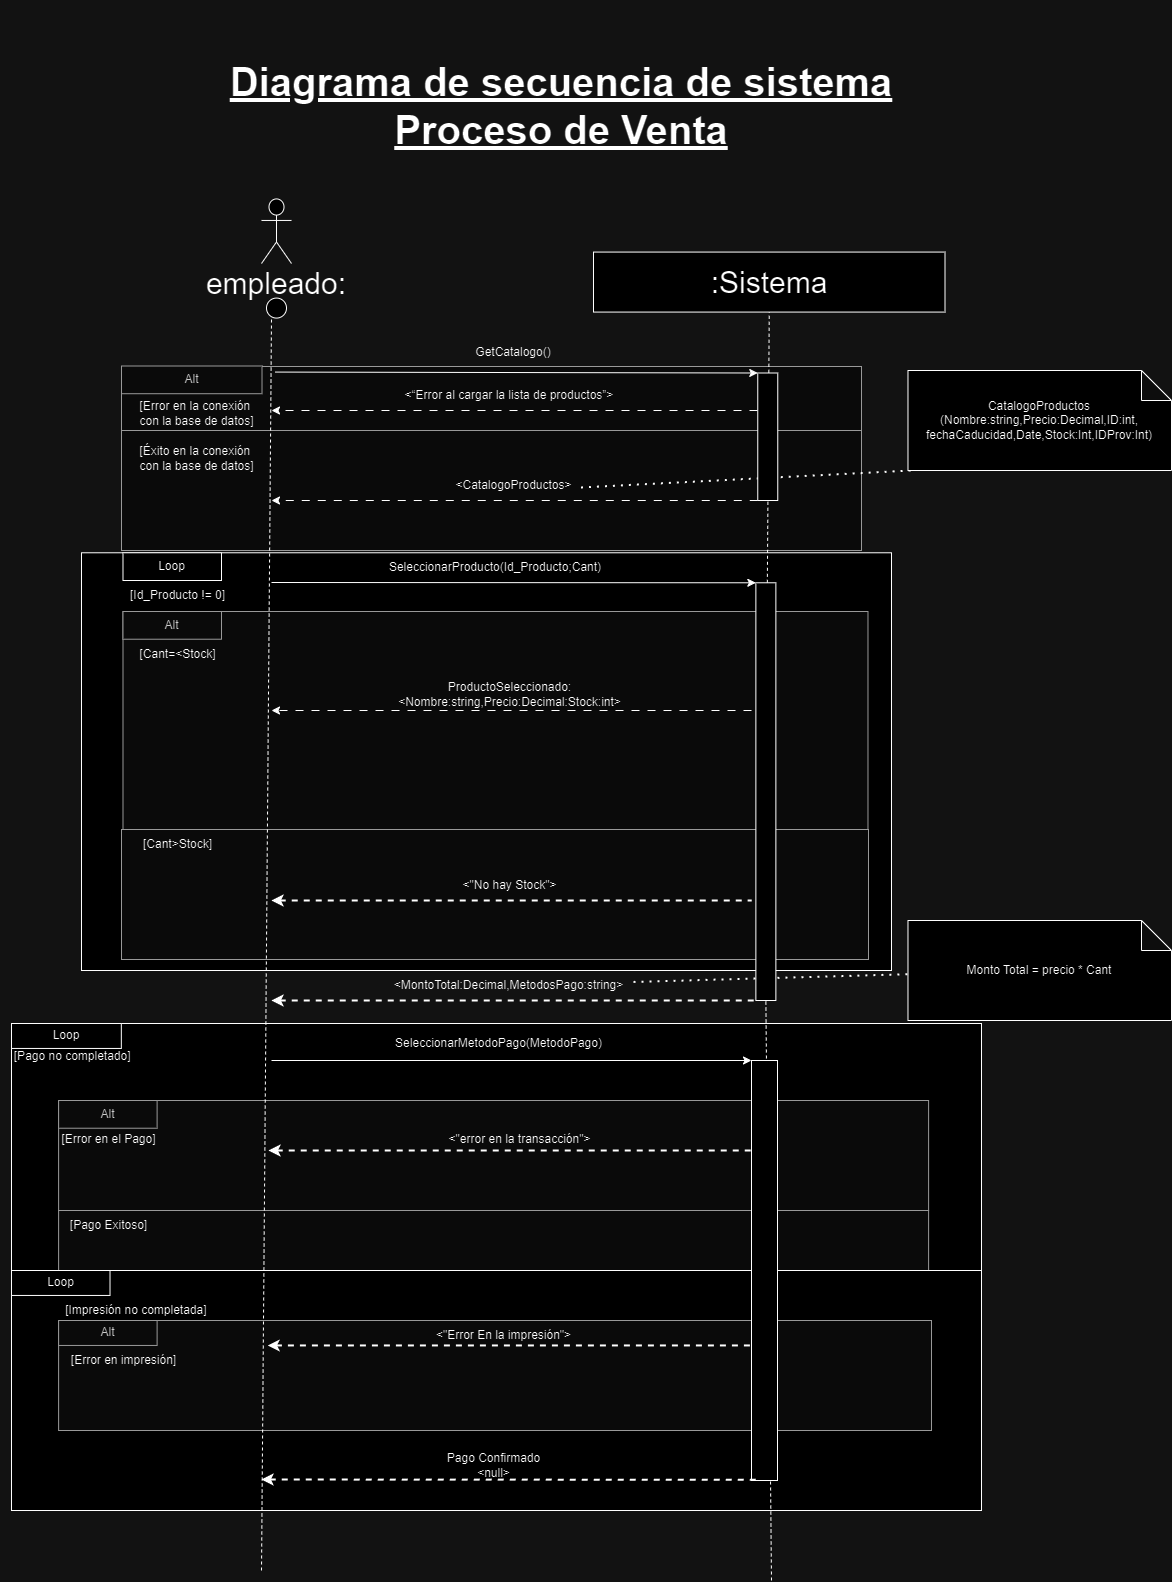

The diagram above was exported from draw.io. Its source (the exported page's mxGraphModel, read from the mxfile embedded in the PNG):
<mxGraphModel dx="4992" dy="-123" grid="1" gridSize="10" guides="1" tooltips="1" connect="1" arrows="1" fold="1" page="1" pageScale="1" pageWidth="827" pageHeight="1169" math="0" shadow="0">
  <root>
    <mxCell id="0" />
    <mxCell id="1" parent="0" />
    <mxCell id="13MX7iWmSRfz8cy5cg6i-1052" value="" style="endArrow=none;dashed=1;html=1;dashPattern=1 3;strokeWidth=2;rounded=0;" edge="1" parent="1" source="13MX7iWmSRfz8cy5cg6i-1090" target="13MX7iWmSRfz8cy5cg6i-1093">
      <mxGeometry width="50" height="50" relative="1" as="geometry">
        <mxPoint x="670" y="4020" as="sourcePoint" />
        <mxPoint x="700" y="4000" as="targetPoint" />
      </mxGeometry>
    </mxCell>
    <mxCell id="13MX7iWmSRfz8cy5cg6i-1053" value="" style="rounded=0;whiteSpace=wrap;html=1;fillColor=#f5f5f5;fontColor=#333333;strokeColor=#666666;" vertex="1" parent="1">
      <mxGeometry x="-60" y="3386" width="740" height="183" as="geometry" />
    </mxCell>
    <mxCell id="13MX7iWmSRfz8cy5cg6i-1054" value="" style="rounded=0;whiteSpace=wrap;html=1;fillColor=#f5f5f5;fontColor=#333333;strokeColor=#666666;" vertex="1" parent="1">
      <mxGeometry x="-60" y="3450" width="740" height="120" as="geometry" />
    </mxCell>
    <mxCell id="13MX7iWmSRfz8cy5cg6i-1055" value="" style="group" connectable="0" vertex="1" parent="1">
      <mxGeometry x="-170" y="4043" width="970" height="396.22" as="geometry" />
    </mxCell>
    <mxCell id="13MX7iWmSRfz8cy5cg6i-1056" value="" style="group" connectable="0" vertex="1" parent="13MX7iWmSRfz8cy5cg6i-1055">
      <mxGeometry x="-11.149425287356319" width="981.1494252873562" height="396.22" as="geometry" />
    </mxCell>
    <mxCell id="13MX7iWmSRfz8cy5cg6i-1057" value="" style="whiteSpace=wrap;html=1;" vertex="1" parent="13MX7iWmSRfz8cy5cg6i-1056">
      <mxGeometry x="11.149425287356319" width="969.9999999999998" height="297" as="geometry" />
    </mxCell>
    <mxCell id="13MX7iWmSRfz8cy5cg6i-1058" value="Loop" style="rounded=0;whiteSpace=wrap;html=1;" vertex="1" parent="13MX7iWmSRfz8cy5cg6i-1056">
      <mxGeometry x="11.149425287356319" width="109.83298850574711" height="24.948" as="geometry" />
    </mxCell>
    <mxCell id="13MX7iWmSRfz8cy5cg6i-1059" value="&amp;nbsp;[Pago no completado]" style="text;html=1;align=center;verticalAlign=middle;resizable=0;points=[];autosize=1;strokeColor=none;fillColor=none;" vertex="1" parent="13MX7iWmSRfz8cy5cg6i-1056">
      <mxGeometry y="18.00000000000023" width="140" height="30" as="geometry" />
    </mxCell>
    <mxCell id="13MX7iWmSRfz8cy5cg6i-1060" value="" style="endArrow=none;dashed=1;html=1;strokeWidth=2;rounded=0;entryX=0;entryY=1;entryDx=0;entryDy=0;startArrow=classic;startFill=1;" edge="1" parent="13MX7iWmSRfz8cy5cg6i-1056">
      <mxGeometry width="50" height="50" relative="1" as="geometry">
        <mxPoint x="237.37126436781605" y="137" as="sourcePoint" />
        <mxPoint x="777.0034482758618" y="137" as="targetPoint" />
      </mxGeometry>
    </mxCell>
    <mxCell id="13MX7iWmSRfz8cy5cg6i-1061" value="" style="rounded=0;whiteSpace=wrap;html=1;" vertex="1" parent="13MX7iWmSRfz8cy5cg6i-1056">
      <mxGeometry x="11.149425287356351" y="307" width="133.79310344827584" height="60" as="geometry" />
    </mxCell>
    <mxCell id="13MX7iWmSRfz8cy5cg6i-1062" value="" style="endArrow=none;dashed=1;html=1;dashPattern=1 3;strokeWidth=2;rounded=0;exitX=0.982;exitY=0.566;exitDx=0;exitDy=0;exitPerimeter=0;entryX=0.033;entryY=0.997;entryDx=0;entryDy=0;entryPerimeter=0;" edge="1" parent="1" source="13MX7iWmSRfz8cy5cg6i-1073" target="13MX7iWmSRfz8cy5cg6i-1083">
      <mxGeometry width="50" height="50" relative="1" as="geometry">
        <mxPoint x="670" y="3500" as="sourcePoint" />
        <mxPoint x="720" y="3450" as="targetPoint" />
      </mxGeometry>
    </mxCell>
    <mxCell id="13MX7iWmSRfz8cy5cg6i-1063" value="" style="rounded=0;whiteSpace=wrap;html=1;" vertex="1" parent="1">
      <mxGeometry x="-100" y="3572.28" width="810" height="417.72" as="geometry" />
    </mxCell>
    <mxCell id="13MX7iWmSRfz8cy5cg6i-1064" value="" style="shape=umlActor;verticalLabelPosition=bottom;verticalAlign=top;html=1;outlineConnect=0;fontSize=30;" vertex="1" parent="1">
      <mxGeometry x="80" y="3218.43" width="30" height="64.57" as="geometry" />
    </mxCell>
    <mxCell id="13MX7iWmSRfz8cy5cg6i-1065" value=":Sistema" style="rounded=0;whiteSpace=wrap;html=1;fontSize=30;" vertex="1" parent="1">
      <mxGeometry x="412" y="3271.57" width="351.5" height="60" as="geometry" />
    </mxCell>
    <mxCell id="13MX7iWmSRfz8cy5cg6i-1066" value="" style="ellipse;whiteSpace=wrap;html=1;fontSize=30;" vertex="1" parent="1">
      <mxGeometry x="85" y="3317.57" width="20" height="20" as="geometry" />
    </mxCell>
    <mxCell id="13MX7iWmSRfz8cy5cg6i-1067" value="" style="endArrow=none;html=1;rounded=0;dashed=1;entryX=0.5;entryY=1;entryDx=0;entryDy=0;fontSize=30;" edge="1" parent="1" source="13MX7iWmSRfz8cy5cg6i-1085" target="13MX7iWmSRfz8cy5cg6i-1065">
      <mxGeometry width="50" height="50" relative="1" as="geometry">
        <mxPoint x="587.5" y="3831.57" as="sourcePoint" />
        <mxPoint x="412" y="3381.57" as="targetPoint" />
      </mxGeometry>
    </mxCell>
    <mxCell id="13MX7iWmSRfz8cy5cg6i-1068" value="" style="endArrow=classic;html=1;rounded=0;fontSize=30;entryX=0;entryY=0;entryDx=0;entryDy=0;" edge="1" parent="1" target="13MX7iWmSRfz8cy5cg6i-1071">
      <mxGeometry width="50" height="50" relative="1" as="geometry">
        <mxPoint x="93.5" y="3391.57" as="sourcePoint" />
        <mxPoint x="520" y="3392" as="targetPoint" />
      </mxGeometry>
    </mxCell>
    <mxCell id="13MX7iWmSRfz8cy5cg6i-1069" value="empleado:" style="text;strokeColor=none;align=center;fillColor=none;html=1;verticalAlign=middle;whiteSpace=wrap;rounded=0;fontSize=30;" vertex="1" parent="1">
      <mxGeometry x="-40" y="3283" width="270" height="40" as="geometry" />
    </mxCell>
    <mxCell id="13MX7iWmSRfz8cy5cg6i-1070" value="GetCatalogo()" style="text;strokeColor=none;align=center;fillColor=none;html=1;verticalAlign=middle;whiteSpace=wrap;rounded=0;" vertex="1" parent="1">
      <mxGeometry x="252" y="3357" width="160" height="30" as="geometry" />
    </mxCell>
    <mxCell id="13MX7iWmSRfz8cy5cg6i-1071" value="" style="rounded=0;whiteSpace=wrap;html=1;" vertex="1" parent="1">
      <mxGeometry x="576.26" y="3392.5" width="20" height="127.5" as="geometry" />
    </mxCell>
    <mxCell id="13MX7iWmSRfz8cy5cg6i-1072" value="" style="endArrow=classic;html=1;rounded=0;dashed=1;dashPattern=8 8;exitX=0;exitY=1;exitDx=0;exitDy=0;" edge="1" parent="1" source="13MX7iWmSRfz8cy5cg6i-1071">
      <mxGeometry width="50" height="50" relative="1" as="geometry">
        <mxPoint x="562.4100000000001" y="3517.5" as="sourcePoint" />
        <mxPoint x="90" y="3520" as="targetPoint" />
      </mxGeometry>
    </mxCell>
    <mxCell id="13MX7iWmSRfz8cy5cg6i-1073" value="&amp;lt;CatalogoProductos&amp;gt;" style="text;html=1;align=center;verticalAlign=middle;resizable=0;points=[];autosize=1;strokeColor=none;fillColor=none;" vertex="1" parent="1">
      <mxGeometry x="262" y="3490" width="140" height="30" as="geometry" />
    </mxCell>
    <mxCell id="13MX7iWmSRfz8cy5cg6i-1074" value="" style="endArrow=classic;html=1;rounded=0;fontSize=30;entryX=0;entryY=0;entryDx=0;entryDy=0;" edge="1" parent="1" target="13MX7iWmSRfz8cy5cg6i-1085">
      <mxGeometry width="50" height="50" relative="1" as="geometry">
        <mxPoint x="90" y="3602" as="sourcePoint" />
        <mxPoint x="590" y="3600" as="targetPoint" />
      </mxGeometry>
    </mxCell>
    <mxCell id="13MX7iWmSRfz8cy5cg6i-1075" value="SeleccionarProducto(Id_Producto;Cant)" style="text;strokeColor=none;align=center;fillColor=none;html=1;verticalAlign=middle;whiteSpace=wrap;rounded=0;" vertex="1" parent="1">
      <mxGeometry x="234.41" y="3572.28" width="160" height="30" as="geometry" />
    </mxCell>
    <mxCell id="13MX7iWmSRfz8cy5cg6i-1076" value="Loop" style="rounded=0;whiteSpace=wrap;html=1;" vertex="1" parent="1">
      <mxGeometry x="-58.51" y="3572.28" width="98.51" height="27.72" as="geometry" />
    </mxCell>
    <mxCell id="13MX7iWmSRfz8cy5cg6i-1077" value="[Id_Producto != 0]" style="text;html=1;align=center;verticalAlign=middle;resizable=0;points=[];autosize=1;strokeColor=none;fillColor=none;" vertex="1" parent="1">
      <mxGeometry x="-63.510000000000005" y="3600" width="120" height="30" as="geometry" />
    </mxCell>
    <mxCell id="13MX7iWmSRfz8cy5cg6i-1078" value="" style="rounded=0;whiteSpace=wrap;html=1;strokeColor=#666666;align=center;verticalAlign=middle;fontFamily=Helvetica;fontSize=12;fontColor=#333333;fillColor=#f5f5f5;" vertex="1" parent="1">
      <mxGeometry x="-58.510000000000005" y="3631" width="745" height="218" as="geometry" />
    </mxCell>
    <mxCell id="13MX7iWmSRfz8cy5cg6i-1079" value="Alt" style="rounded=0;whiteSpace=wrap;html=1;fillColor=#f5f5f5;fontColor=#333333;strokeColor=#666666;" vertex="1" parent="1">
      <mxGeometry x="-58.51" y="3631" width="98.51" height="27.72" as="geometry" />
    </mxCell>
    <mxCell id="13MX7iWmSRfz8cy5cg6i-1080" value="[Cant=&amp;lt;Stock]" style="text;html=1;align=center;verticalAlign=middle;resizable=0;points=[];autosize=1;strokeColor=none;fillColor=none;" vertex="1" parent="1">
      <mxGeometry x="-53.51" y="3658.72" width="100" height="30" as="geometry" />
    </mxCell>
    <mxCell id="13MX7iWmSRfz8cy5cg6i-1081" value="" style="rounded=0;whiteSpace=wrap;html=1;fillColor=#f5f5f5;fontColor=#333333;strokeColor=#666666;" vertex="1" parent="1">
      <mxGeometry x="-60" y="3849" width="747" height="130" as="geometry" />
    </mxCell>
    <mxCell id="13MX7iWmSRfz8cy5cg6i-1082" value="" style="endArrow=classic;html=1;rounded=0;dashed=1;dashPattern=8 8;" edge="1" parent="1">
      <mxGeometry width="50" height="50" relative="1" as="geometry">
        <mxPoint x="570" y="3730" as="sourcePoint" />
        <mxPoint x="90" y="3730" as="targetPoint" />
      </mxGeometry>
    </mxCell>
    <mxCell id="13MX7iWmSRfz8cy5cg6i-1083" value="CatalogoProductos&lt;div&gt;(Nombre:string,Precio:Decimal,ID:int,&lt;/div&gt;&lt;div&gt;fechaCaducidad,Date,Stock:Int,IDProv:Int)&lt;/div&gt;" style="shape=note;whiteSpace=wrap;html=1;backgroundOutline=1;darkOpacity=0.05;" vertex="1" parent="1">
      <mxGeometry x="726.49" y="3390" width="263.51" height="100" as="geometry" />
    </mxCell>
    <mxCell id="13MX7iWmSRfz8cy5cg6i-1084" value="ProductoSeleccionado:&lt;div&gt;&amp;lt;Nombre:string,Precio:Decimal:Stock:int&amp;gt;&lt;/div&gt;" style="text;html=1;align=center;verticalAlign=middle;resizable=0;points=[];autosize=1;strokeColor=none;fillColor=none;" vertex="1" parent="1">
      <mxGeometry x="203.48000000000002" y="3693.78" width="250" height="40" as="geometry" />
    </mxCell>
    <mxCell id="13MX7iWmSRfz8cy5cg6i-1085" value="" style="rounded=0;whiteSpace=wrap;html=1;" vertex="1" parent="1">
      <mxGeometry x="574.37" y="3602.28" width="20" height="417.72" as="geometry" />
    </mxCell>
    <mxCell id="13MX7iWmSRfz8cy5cg6i-1086" value="[Cant&amp;gt;Stock]" style="text;html=1;align=center;verticalAlign=middle;resizable=0;points=[];autosize=1;strokeColor=none;fillColor=none;" vertex="1" parent="1">
      <mxGeometry x="-48.51" y="3849" width="90" height="30" as="geometry" />
    </mxCell>
    <mxCell id="13MX7iWmSRfz8cy5cg6i-1087" value="" style="endArrow=none;dashed=1;html=1;strokeWidth=2;rounded=0;startArrow=classic;startFill=1;" edge="1" parent="1">
      <mxGeometry width="50" height="50" relative="1" as="geometry">
        <mxPoint x="90" y="3920" as="sourcePoint" />
        <mxPoint x="570" y="3920" as="targetPoint" />
      </mxGeometry>
    </mxCell>
    <mxCell id="13MX7iWmSRfz8cy5cg6i-1088" value="&amp;lt;&quot;No hay Stock&quot;&amp;gt;" style="text;html=1;align=center;verticalAlign=middle;resizable=0;points=[];autosize=1;strokeColor=none;fillColor=none;" vertex="1" parent="1">
      <mxGeometry x="268.48" y="3890" width="120" height="30" as="geometry" />
    </mxCell>
    <mxCell id="13MX7iWmSRfz8cy5cg6i-1089" value="" style="endArrow=none;dashed=1;html=1;strokeWidth=2;rounded=0;entryX=0;entryY=1;entryDx=0;entryDy=0;startArrow=classic;startFill=1;" edge="1" parent="1" target="13MX7iWmSRfz8cy5cg6i-1085">
      <mxGeometry width="50" height="50" relative="1" as="geometry">
        <mxPoint x="90" y="4020" as="sourcePoint" />
        <mxPoint x="410" y="3920" as="targetPoint" />
      </mxGeometry>
    </mxCell>
    <mxCell id="13MX7iWmSRfz8cy5cg6i-1090" value="&amp;lt;MontoTotal:Decimal,MetodosPago:string&amp;gt;" style="text;html=1;align=center;verticalAlign=middle;resizable=0;points=[];autosize=1;strokeColor=none;fillColor=none;" vertex="1" parent="1">
      <mxGeometry x="202" y="3990" width="250" height="30" as="geometry" />
    </mxCell>
    <mxCell id="13MX7iWmSRfz8cy5cg6i-1091" value="" style="edgeStyle=none;orthogonalLoop=1;jettySize=auto;html=1;rounded=0;entryX=0;entryY=0;entryDx=0;entryDy=0;" edge="1" parent="1" target="13MX7iWmSRfz8cy5cg6i-1107">
      <mxGeometry width="100" relative="1" as="geometry">
        <mxPoint x="90" y="4080" as="sourcePoint" />
        <mxPoint x="580" y="4080" as="targetPoint" />
        <Array as="points" />
      </mxGeometry>
    </mxCell>
    <mxCell id="13MX7iWmSRfz8cy5cg6i-1092" value="SeleccionarMetodoPago(MetodoPago)" style="text;html=1;align=center;verticalAlign=middle;resizable=0;points=[];autosize=1;strokeColor=none;fillColor=none;" vertex="1" parent="1">
      <mxGeometry x="202" y="4048" width="230" height="30" as="geometry" />
    </mxCell>
    <mxCell id="13MX7iWmSRfz8cy5cg6i-1093" value="Monto Total = precio * Cant" style="shape=note;whiteSpace=wrap;html=1;backgroundOutline=1;darkOpacity=0.05;" vertex="1" parent="1">
      <mxGeometry x="726.49" y="3940" width="263.51" height="100" as="geometry" />
    </mxCell>
    <mxCell id="13MX7iWmSRfz8cy5cg6i-1094" value="" style="rounded=0;whiteSpace=wrap;html=1;fillColor=#f5f5f5;fontColor=#333333;strokeColor=#666666;" vertex="1" parent="1">
      <mxGeometry x="-122.9" y="4120" width="870" height="110" as="geometry" />
    </mxCell>
    <mxCell id="13MX7iWmSRfz8cy5cg6i-1095" value="" style="rounded=0;whiteSpace=wrap;html=1;fillColor=#f5f5f5;fontColor=#333333;strokeColor=#666666;" vertex="1" parent="1">
      <mxGeometry x="-122.9" y="4230" width="870" height="290" as="geometry" />
    </mxCell>
    <mxCell id="13MX7iWmSRfz8cy5cg6i-1096" value="Alt" style="rounded=0;whiteSpace=wrap;html=1;fillColor=#f5f5f5;fontColor=#333333;strokeColor=#666666;" vertex="1" parent="1">
      <mxGeometry x="-122.9" y="4120" width="98.51" height="27.72" as="geometry" />
    </mxCell>
    <mxCell id="13MX7iWmSRfz8cy5cg6i-1097" value="" style="endArrow=none;dashed=1;html=1;strokeWidth=2;rounded=0;entryX=0;entryY=1;entryDx=0;entryDy=0;startArrow=classic;startFill=1;" edge="1" parent="1">
      <mxGeometry width="50" height="50" relative="1" as="geometry">
        <mxPoint x="87" y="4170" as="sourcePoint" />
        <mxPoint x="570.83" y="4170" as="targetPoint" />
      </mxGeometry>
    </mxCell>
    <mxCell id="13MX7iWmSRfz8cy5cg6i-1098" value="[Error en el Pago]" style="text;html=1;align=center;verticalAlign=middle;resizable=0;points=[];autosize=1;strokeColor=none;fillColor=none;" vertex="1" parent="1">
      <mxGeometry x="-132.51" y="4143.72" width="120" height="30" as="geometry" />
    </mxCell>
    <mxCell id="13MX7iWmSRfz8cy5cg6i-1099" value="[Pago Exitoso]" style="text;html=1;align=center;verticalAlign=middle;resizable=0;points=[];autosize=1;strokeColor=none;fillColor=none;" vertex="1" parent="1">
      <mxGeometry x="-122.50999999999999" y="4230" width="100" height="30" as="geometry" />
    </mxCell>
    <mxCell id="13MX7iWmSRfz8cy5cg6i-1100" value="&amp;lt;&quot;error en la transacción&quot;&amp;gt;" style="text;html=1;align=center;verticalAlign=middle;resizable=0;points=[];autosize=1;strokeColor=none;fillColor=none;" vertex="1" parent="1">
      <mxGeometry x="253.48000000000002" y="4143.72" width="170" height="30" as="geometry" />
    </mxCell>
    <mxCell id="13MX7iWmSRfz8cy5cg6i-1101" value="" style="rounded=0;whiteSpace=wrap;html=1;" vertex="1" parent="1">
      <mxGeometry x="-170" y="4290" width="970" height="240" as="geometry" />
    </mxCell>
    <mxCell id="13MX7iWmSRfz8cy5cg6i-1102" value="Loop" style="rounded=0;whiteSpace=wrap;html=1;" vertex="1" parent="1">
      <mxGeometry x="-170" y="4290" width="98.51" height="24.948" as="geometry" />
    </mxCell>
    <mxCell id="13MX7iWmSRfz8cy5cg6i-1103" value="[Impresión no completada]&amp;nbsp;" style="text;html=1;align=center;verticalAlign=middle;resizable=0;points=[];autosize=1;strokeColor=none;fillColor=none;" vertex="1" parent="1">
      <mxGeometry x="-128.51" y="4314.95" width="170" height="30" as="geometry" />
    </mxCell>
    <mxCell id="13MX7iWmSRfz8cy5cg6i-1104" value="" style="rounded=0;whiteSpace=wrap;html=1;fillColor=#f5f5f5;fontColor=#333333;strokeColor=#666666;" vertex="1" parent="1">
      <mxGeometry x="-122.9" y="4340" width="872.9" height="110" as="geometry" />
    </mxCell>
    <mxCell id="13MX7iWmSRfz8cy5cg6i-1105" value="" style="endArrow=none;html=1;rounded=0;dashed=1;entryX=0.5;entryY=1;entryDx=0;entryDy=0;fontSize=30;" edge="1" parent="1" target="13MX7iWmSRfz8cy5cg6i-1085">
      <mxGeometry width="50" height="50" relative="1" as="geometry">
        <mxPoint x="590" y="4600" as="sourcePoint" />
        <mxPoint x="582.94" y="3550.43" as="targetPoint" />
      </mxGeometry>
    </mxCell>
    <mxCell id="13MX7iWmSRfz8cy5cg6i-1106" value="" style="endArrow=none;html=1;rounded=0;dashed=1;entryX=0.5;entryY=1;entryDx=0;entryDy=0;fontSize=30;" edge="1" parent="1">
      <mxGeometry width="50" height="50" relative="1" as="geometry">
        <mxPoint x="80" y="4590" as="sourcePoint" />
        <mxPoint x="90" y="3337.57" as="targetPoint" />
      </mxGeometry>
    </mxCell>
    <mxCell id="13MX7iWmSRfz8cy5cg6i-1107" value="" style="rounded=0;whiteSpace=wrap;html=1;" vertex="1" parent="1">
      <mxGeometry x="570" y="4080" width="26" height="420" as="geometry" />
    </mxCell>
    <mxCell id="13MX7iWmSRfz8cy5cg6i-1108" value="[Error en impresión]" style="text;html=1;align=center;verticalAlign=middle;resizable=0;points=[];autosize=1;strokeColor=none;fillColor=none;" vertex="1" parent="1">
      <mxGeometry x="-122.50999999999999" y="4364.95" width="130" height="30" as="geometry" />
    </mxCell>
    <mxCell id="13MX7iWmSRfz8cy5cg6i-1109" value="Alt" style="rounded=0;whiteSpace=wrap;html=1;fillColor=#f5f5f5;fontColor=#333333;strokeColor=#666666;" vertex="1" parent="1">
      <mxGeometry x="-122.9" y="4340" width="98.51" height="24.948" as="geometry" />
    </mxCell>
    <mxCell id="13MX7iWmSRfz8cy5cg6i-1110" value="" style="endArrow=none;dashed=1;html=1;strokeWidth=2;rounded=0;entryX=0;entryY=1;entryDx=0;entryDy=0;startArrow=classic;startFill=1;" edge="1" parent="1">
      <mxGeometry width="50" height="50" relative="1" as="geometry">
        <mxPoint x="86.17" y="4364.95" as="sourcePoint" />
        <mxPoint x="570" y="4364.95" as="targetPoint" />
      </mxGeometry>
    </mxCell>
    <mxCell id="13MX7iWmSRfz8cy5cg6i-1111" value="&amp;lt;&quot;Error En la impresión&quot;&amp;gt;" style="text;html=1;align=center;verticalAlign=middle;resizable=0;points=[];autosize=1;strokeColor=none;fillColor=none;" vertex="1" parent="1">
      <mxGeometry x="242" y="4340" width="160" height="30" as="geometry" />
    </mxCell>
    <mxCell id="13MX7iWmSRfz8cy5cg6i-1112" value="" style="endArrow=none;dashed=1;html=1;strokeWidth=2;rounded=0;entryX=0;entryY=1;entryDx=0;entryDy=0;startArrow=classic;startFill=1;" edge="1" parent="1">
      <mxGeometry width="50" height="50" relative="1" as="geometry">
        <mxPoint x="80" y="4499" as="sourcePoint" />
        <mxPoint x="574.37" y="4499.31" as="targetPoint" />
      </mxGeometry>
    </mxCell>
    <mxCell id="13MX7iWmSRfz8cy5cg6i-1113" value="&lt;div&gt;Pago Confirmado&lt;/div&gt;&lt;div&gt;&amp;lt;null&amp;gt;&lt;/div&gt;" style="text;html=1;align=center;verticalAlign=middle;resizable=0;points=[];autosize=1;strokeColor=none;fillColor=none;" vertex="1" parent="1">
      <mxGeometry x="252.10000000000002" y="4465" width="120" height="40" as="geometry" />
    </mxCell>
    <mxCell id="13MX7iWmSRfz8cy5cg6i-1114" value="Alt" style="rounded=0;whiteSpace=wrap;html=1;fillColor=#f5f5f5;fontColor=#333333;strokeColor=#666666;" vertex="1" parent="1">
      <mxGeometry x="-60" y="3385.5" width="140.51" height="27.72" as="geometry" />
    </mxCell>
    <mxCell id="13MX7iWmSRfz8cy5cg6i-1115" value="" style="endArrow=classic;html=1;rounded=0;dashed=1;dashPattern=8 8;exitX=0;exitY=1;exitDx=0;exitDy=0;" edge="1" parent="1">
      <mxGeometry width="50" height="50" relative="1" as="geometry">
        <mxPoint x="576" y="3430" as="sourcePoint" />
        <mxPoint x="90" y="3430" as="targetPoint" />
      </mxGeometry>
    </mxCell>
    <mxCell id="13MX7iWmSRfz8cy5cg6i-1116" value="&amp;lt;“Error al cargar la lista de productos”&amp;gt;" style="text;html=1;align=center;verticalAlign=middle;whiteSpace=wrap;rounded=0;" vertex="1" parent="1">
      <mxGeometry x="193.48" y="3400" width="270" height="30" as="geometry" />
    </mxCell>
    <mxCell id="13MX7iWmSRfz8cy5cg6i-1117" value="[Error en la conexión&amp;nbsp;&lt;div&gt;con la base de datos]&lt;/div&gt;" style="text;html=1;align=center;verticalAlign=middle;resizable=0;points=[];autosize=1;strokeColor=none;fillColor=none;" vertex="1" parent="1">
      <mxGeometry x="-55" y="3413.22" width="140" height="40" as="geometry" />
    </mxCell>
    <mxCell id="13MX7iWmSRfz8cy5cg6i-1118" value="[Éxito&amp;nbsp;en la conexión&amp;nbsp;&lt;div&gt;con la base de datos]&lt;/div&gt;" style="text;html=1;align=center;verticalAlign=middle;resizable=0;points=[];autosize=1;strokeColor=none;fillColor=none;" vertex="1" parent="1">
      <mxGeometry x="-55" y="3457.5" width="140" height="40" as="geometry" />
    </mxCell>
    <mxCell id="13MX7iWmSRfz8cy5cg6i-1119" value="Diagrama de secuencia de sistema&lt;div&gt;Proceso de Venta&lt;br&gt;&lt;/div&gt;" style="text;strokeColor=none;align=center;fillColor=none;html=1;verticalAlign=middle;whiteSpace=wrap;rounded=0;fontStyle=5;fontSize=40;" vertex="1" parent="1">
      <mxGeometry x="30" y="3020" width="700" height="210" as="geometry" />
    </mxCell>
  </root>
</mxGraphModel>